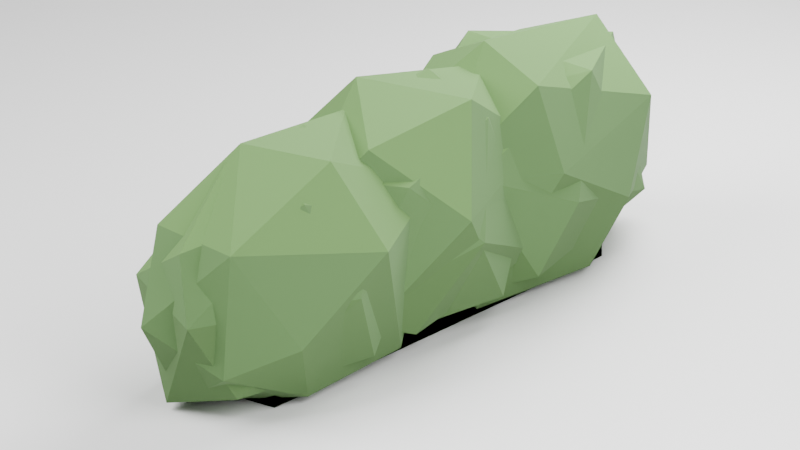 # Source: agentvillage-hedge.blend  (saved by Blender 5.2.45; exported with 4.5.12 LTS)
import bpy
from mathutils import Matrix  # noqa: F401  (used for matrix-valued properties, if any)

bpy.ops.wm.read_factory_settings(use_empty=True)
scene = bpy.context.scene
scene.name = 'Scene'

# ---- collections
col_collection = bpy.data.collections.new('Collection'); scene.collection.children.link(col_collection)
col_prop_hedge_a = bpy.data.collections.new('prop_hedge_a'); scene.collection.children.link(col_prop_hedge_a)
col_prop_hedge_b = bpy.data.collections.new('prop_hedge_b'); scene.collection.children.link(col_prop_hedge_b)

# ---- materials (node trees are filled in below, after node groups)
mat_studio = bpy.data.materials.new('Studio')
mat_studio.diffuse_color = (0.21, 0.25, 0.2, 1.0)
mat_foliage_hedge_mid = bpy.data.materials.new('foliage:hedge-mid')
mat_foliage_hedge_mid.diffuse_color = (0.08438, 0.1746, 0.05448, 1.0)
mat_foliage_hedge_new = bpy.data.materials.new('foliage:hedge-new')
mat_foliage_hedge_new.diffuse_color = (0.1095, 0.227, 0.06301, 1.0)
mat_foliage_hedge_shade = bpy.data.materials.new('foliage:hedge-shade')
mat_foliage_hedge_shade.diffuse_color = (0.06663, 0.1384, 0.03955, 1.0)

# ---- material node trees
mat_studio.use_nodes = True; mat_studio.node_tree.nodes.clear()
_N = mat_studio.node_tree.nodes; _L = mat_studio.node_tree.links
n0 = _N.new('ShaderNodeBsdfPrincipled'); n0.name = 'Principled BSDF'; n0.location = (-200, 100)
n0.inputs[10].default_value = 0.005
n1 = _N.new('ShaderNodeOutputMaterial'); n1.name = 'Material Output'; n1.location = (200, 100)
_L.new(n0.outputs[0], n1.inputs[0])
n1.is_active_output = True
mat_foliage_hedge_mid.use_nodes = True; mat_foliage_hedge_mid.node_tree.nodes.clear()
_N = mat_foliage_hedge_mid.node_tree.nodes; _L = mat_foliage_hedge_mid.node_tree.links
n0 = _N.new('ShaderNodeBsdfPrincipled'); n0.name = 'Principled BSDF'; n0.location = (-200, 100)
n0.inputs[0].default_value = (0.08438, 0.1746, 0.05448, 1.0)
n0.inputs[2].default_value = 0.93
n0.inputs[10].default_value = 0.005
n1 = _N.new('ShaderNodeOutputMaterial'); n1.name = 'Material Output'; n1.location = (200, 100)
_L.new(n0.outputs[0], n1.inputs[0])
n1.is_active_output = True
mat_foliage_hedge_new.use_nodes = True; mat_foliage_hedge_new.node_tree.nodes.clear()
_N = mat_foliage_hedge_new.node_tree.nodes; _L = mat_foliage_hedge_new.node_tree.links
n0 = _N.new('ShaderNodeBsdfPrincipled'); n0.name = 'Principled BSDF'; n0.location = (-200, 100)
n0.inputs[0].default_value = (0.1095, 0.227, 0.06301, 1.0)
n0.inputs[2].default_value = 0.93
n0.inputs[10].default_value = 0.005
n1 = _N.new('ShaderNodeOutputMaterial'); n1.name = 'Material Output'; n1.location = (200, 100)
_L.new(n0.outputs[0], n1.inputs[0])
n1.is_active_output = True
mat_foliage_hedge_shade.use_nodes = True; mat_foliage_hedge_shade.node_tree.nodes.clear()
_N = mat_foliage_hedge_shade.node_tree.nodes; _L = mat_foliage_hedge_shade.node_tree.links
n0 = _N.new('ShaderNodeBsdfPrincipled'); n0.name = 'Principled BSDF'; n0.location = (-200, 100)
n0.inputs[0].default_value = (0.06663, 0.1384, 0.03955, 1.0)
n0.inputs[2].default_value = 0.93
n0.inputs[10].default_value = 0.005
n1 = _N.new('ShaderNodeOutputMaterial'); n1.name = 'Material Output'; n1.location = (200, 100)
_L.new(n0.outputs[0], n1.inputs[0])
n1.is_active_output = True

# ---- world
world_world = bpy.data.worlds.new('World'); scene.world = world_world
world_world.use_nodes = True; world_world.node_tree.nodes.clear()
_N = world_world.node_tree.nodes; _L = world_world.node_tree.links
n0 = _N.new('ShaderNodeOutputWorld'); n0.name = 'World Output'; n0.location = (200, 100)
n1 = _N.new('ShaderNodeBackground'); n1.name = 'Background'; n1.location = (-200, 100)
n1.inputs[0].default_value = (0.05088, 0.05088, 0.05088, 1.0)
_L.new(n1.outputs[0], n0.inputs[0])
n0.is_active_output = True
world_world.color = (0.05088, 0.05088, 0.05088)
world_world.sun_shadow_jitter_overblur = 0.0

# ---- cameras
cam_camera_001 = bpy.data.cameras.new('Camera.001')
cam_camera_001.type = 'ORTHO'
cam_camera_001.ortho_scale = 1.55

# ---- lights
light_area = bpy.data.lights.new('Area', 'AREA')
light_area.energy = 150.0
light_area.size = 2.0
light_area.size_y = 1.0
light_area_001 = bpy.data.lights.new('Area.001', 'AREA')
light_area_001.energy = 60.0
light_area_001.size = 1.6
light_area_001.size_y = 1.0
light_area_002 = bpy.data.lights.new('Area.002', 'AREA')
light_area_002.energy = 100.0
light_area_002.size = 1.3
light_area_002.size_y = 1.0

# ---- meshes
me_plane = bpy.data.meshes.new('Plane')
me_plane.from_pydata([(-20.0, -20.0, 0.0), (20.0, -20.0, 0.0), (-20.0, 20.0, 0.0), (20.0, 20.0, 0.0)], [], [(0, 1, 3, 2)])
_uv = me_plane.uv_layers.new(name='UVMap')
_uv.uv.foreach_set('vector', [0.0, 0.0, 1.0, 0.0, 1.0, 1.0, 0.0, 1.0])
me_plane.materials.append(mat_studio)
me_plane.update()
me_cube_001 = bpy.data.meshes.new('Cube.001')
me_cube_001.from_pydata([(-0.5, -0.5, -0.5), (-0.5, -0.5, 0.5), (-0.5, 0.5, -0.5), (-0.5, 0.5, 0.5), (0.5, -0.5, -0.5), (0.5, -0.5, 0.5), (0.5, 0.5, -0.5), (0.5, 0.5, 0.5)], [], [(0, 1, 3, 2), (2, 3, 7, 6), (6, 7, 5, 4), (4, 5, 1, 0), (2, 6, 4, 0), (7, 3, 1, 5)])
_uv = me_cube_001.uv_layers.new(name='UVMap')
_uv.uv.foreach_set('vector', [0.375, 0.0, 0.625, 0.0, 0.625, 0.25, 0.375, 0.25, 0.375, 0.25, 0.625, 0.25, 0.625, 0.5, 0.375, 0.5, 0.375, 0.5, 0.625, 0.5, 0.625, 0.75, 0.375, 0.75, 0.375, 0.75, 0.625, 0.75, 0.625, 1.0, 0.375, 1.0, 0.125, 0.5, 0.375, 0.5, 0.375, 0.75, 0.125, 0.75, 0.625, 0.5, 0.875, 0.5, 0.875, 0.75, 0.625, 0.75])
me_cube_001.materials.append(mat_foliage_hedge_mid)
me_cube_001.update()
me_icosphere = bpy.data.meshes.new('Icosphere')
me_icosphere.from_pydata([(-0.7338, -0.0138, -1.0), (0.8971, 0.3909, -0.486), (0.6416, 0.7369, 0.1548), (0.964, -0.1801, -0.002842), (0.07475, -0.264, 0.9718), (-0.147, -0.4071, -1.0), (0.5545, -0.6293, -1.0), (0.7066, 0.1927, -1.0), (-0.324, 0.6518, -1.0), (0.4245, -0.8944, 0.08505), (-0.949, -0.4089, -0.5422), (-0.3084, -0.9558, -0.4047), (-0.8476, 0.6204, -0.1794), (0.1775, 0.9978, -0.6405), (-0.4914, -0.6787, 0.4055), (0.6664, -0.203, 0.6825), (-0.6573, -0.2114, 0.6867), (-0.6039, 0.4601, 0.5931), (-0.03845, 0.7268, 0.7046)], [], [(5, 0, 8), (5, 8, 7), (6, 7, 3), (1, 13, 2), (6, 3, 9), (0, 10, 12), (8, 12, 13), (9, 15, 4), (3, 2, 15), (15, 18, 4), (15, 2, 18), (18, 17, 4), (17, 16, 4), (16, 14, 4), (14, 9, 4), (1, 2, 3), (13, 18, 2), (13, 12, 18), (12, 17, 18), (12, 16, 17), (12, 10, 16), (10, 14, 16), (11, 9, 14), (9, 3, 15), (8, 0, 12), (10, 11, 14), (11, 6, 9), (3, 7, 1), (7, 13, 1), (7, 8, 13), (0, 5, 10), (5, 11, 10), (6, 5, 7), (5, 6, 11)])
me_icosphere.polygons.foreach_set('material_index', [2, 2, 2, 0, 0, 2, 2, 1, 0, 1, 1, 1, 1, 1, 1, 0, 0, 0, 1, 1, 0, 0, 0, 0, 2, 0, 2, 2, 2, 2, 2, 2, 2, 2])
_uv = me_icosphere.uv_layers.new(name='UVMap')
_uv.uv.foreach_set('vector', [0.7273, 0.0, 0.7919, 0.1119, 0.6786, 0.1132, 0.5455, 0.0, 0.6275, 0.1132, 0.5, 0.07873, 0.2297, 0.1391, 0.3875, 0.1162, 0.3379, 0.2703, 0.4261, 0.2067, 0.566, 0.193, 0.4889, 0.2853, 0.2297, 0.1391, 0.3379, 0.2703, 0.2004, 0.2828, 0.8445, 0.1119, 0.8805, 0.207, 0.7267, 0.2362, 0.6275, 0.1132, 0.7267, 0.2362, 0.566, 0.193, 0.2004, 0.2828, 0.2996, 0.3615, 0.2505, 0.4339, 0.3379, 0.2703, 0.4889, 0.2853, 0.4091, 0.3937, 0.4091, 0.3937, 0.5, 0.3937, 0.4545, 0.4724, 0.4091, 0.3937, 0.4889, 0.2853, 0.5, 0.3937, 0.6125, 0.3563, 0.7052, 0.3531, 0.6364, 0.4724, 0.7493, 0.3531, 0.8447, 0.3609, 0.8182, 0.4724, 0.04546, 0.3937, 0.04783, 0.3149, 0.1131, 0.4339, 0.04783, 0.3149, 0.2004, 0.2828, 0.1131, 0.4339, 0.4261, 0.2067, 0.4889, 0.2853, 0.3379, 0.2703, 0.566, 0.193, 0.6125, 0.3563, 0.4889, 0.2853, 0.566, 0.193, 0.7267, 0.2362, 0.6125, 0.3563, 0.7267, 0.2362, 0.7052, 0.3531, 0.6125, 0.3563, 0.7267, 0.2362, 0.8447, 0.3609, 0.7052, 0.3531, 0.7267, 0.2362, 0.8805, 0.207, 0.8447, 0.3609, 0.8805, 0.207, 0.9091, 0.3149, 0.8447, 0.3609, 0.09194, 0.2126, 0.2004, 0.2828, 0.04783, 0.3149, 0.2004, 0.2828, 0.3379, 0.2703, 0.2996, 0.3615, 0.6275, 0.1132, 0.8445, 0.1119, 0.7267, 0.2362, 0.8805, 0.207, 0.9846, 0.1842, 0.9091, 0.3149, 0.09194, 0.2126, 0.2297, 0.1391, 0.2004, 0.2828, 0.3379, 0.2703, 0.3875, 0.1162, 0.4261, 0.2067, 0.5, 0.07873, 0.566, 0.193, 0.4261, 0.2067, 0.5, 0.07873, 0.6275, 0.1132, 0.566, 0.193, 0.8445, 0.1119, 0.9447, 0.06171, 0.8805, 0.207, 0.9447, 0.06171, 0.9846, 0.1842, 0.8805, 0.207, 0.2892, 0.129, 0.3636, 0.0, 0.3875, 0.1162, 0.1462, 0.06171, 0.2297, 0.1391, 0.09194, 0.2126])
me_icosphere.materials.append(mat_foliage_hedge_mid)
me_icosphere.materials.append(mat_foliage_hedge_new)
me_icosphere.materials.append(mat_foliage_hedge_shade)
me_icosphere.update()
me_icosphere_001 = bpy.data.meshes.new('Icosphere.001')
me_icosphere_001.from_pydata([(0.3088, -0.07836, -1.0), (0.5066, -0.7082, -0.8747), (-0.2502, -0.7572, -1.0), (0.01194, 0.8001, -1.0), (0.8849, 0.301, -0.8352), (0.1391, -1.015, 0.1392), (-0.8321, -0.292, 0.4786), (0.4376, 0.8727, 0.1151), (-0.2532, -0.1703, 0.9994), (-0.868, -0.2417, -0.8499), (-0.6849, 0.2206, -1.0), (1.059, -0.0694, -0.003567), (-0.855, -0.618, -0.09054), (-0.9756, 0.317, -0.1811), (-0.3822, 0.9886, -0.2117), (0.5027, -0.5541, 0.716), (0.6555, 0.1897, 0.816), (-0.6484, 0.4362, 0.6653), (0.01483, 0.6966, 0.7472)], [], [(1, 0, 4), (0, 2, 10), (0, 10, 3), (1, 4, 11), (2, 1, 5), (3, 10, 14), (4, 3, 7), (1, 11, 5), (2, 5, 12), (9, 12, 13), (4, 7, 11), (6, 5, 8), (16, 18, 8), (16, 7, 18), (18, 17, 8), (17, 6, 8), (8, 5, 15), (15, 16, 8), (15, 11, 16), (11, 7, 16), (14, 18, 7), (14, 17, 18), (13, 6, 17), (13, 12, 6), (12, 5, 6), (5, 11, 15), (7, 3, 14), (14, 13, 17), (14, 10, 13), (10, 9, 13), (9, 2, 12), (0, 3, 4), (10, 2, 9), (2, 0, 1)])
me_icosphere_001.polygons.foreach_set('material_index', [2, 2, 2, 2, 2, 2, 2, 0, 0, 0, 0, 1, 1, 1, 1, 1, 1, 1, 1, 0, 0, 1, 0, 0, 0, 0, 0, 0, 2, 2, 2, 2, 2, 2])
_uv = me_icosphere_001.uv_layers.new(name='UVMap')
_uv.uv.foreach_set('vector', [0.224, 0.1575, 0.3541, 0.05173, 0.4105, 0.1575, 0.9091, 0.0, 0.9792, 0.1215, 0.8636, 0.07873, 0.7273, 0.0, 0.7532, 0.1125, 0.6071, 0.1344, 0.224, 0.1575, 0.4105, 0.1575, 0.3561, 0.259, 0.1117, 0.1215, 0.224, 0.1575, 0.1542, 0.2721, 0.5805, 0.1344, 0.7532, 0.1125, 0.6446, 0.2362, 0.4105, 0.1575, 0.5805, 0.1344, 0.5237, 0.2772, 0.224, 0.1575, 0.3561, 0.259, 0.1542, 0.2721, 0.1117, 0.1215, 0.1542, 0.2721, 0.04546, 0.2362, 0.8588, 0.1575, 0.9087, 0.2362, 0.7727, 0.2362, 0.4105, 0.1575, 0.5237, 0.2772, 0.3561, 0.259, 0.0, 0.3149, 0.1542, 0.2721, 0.06518, 0.4278, 0.4249, 0.3662, 0.5, 0.3937, 0.4545, 0.4724, 0.4249, 0.3662, 0.5237, 0.2772, 0.5, 0.3937, 0.6097, 0.361, 0.7067, 0.3505, 0.6364, 0.4724, 0.7478, 0.3505, 0.8656, 0.3149, 0.8439, 0.4278, 0.06518, 0.4278, 0.1542, 0.2721, 0.1364, 0.3937, 0.2537, 0.3479, 0.3182, 0.3937, 0.2727, 0.4724, 0.2537, 0.3479, 0.3561, 0.259, 0.3182, 0.3937, 0.3561, 0.259, 0.5237, 0.2772, 0.4249, 0.3662, 0.6446, 0.2362, 0.6097, 0.361, 0.5237, 0.2772, 0.6446, 0.2362, 0.7067, 0.3505, 0.6097, 0.361, 0.7727, 0.2362, 0.8656, 0.3149, 0.7067, 0.3505, 0.7727, 0.2362, 0.9087, 0.2362, 0.8656, 0.3149, 0.04546, 0.2362, 0.1542, 0.2721, 0.0, 0.3149, 0.1542, 0.2721, 0.3561, 0.259, 0.2537, 0.3479, 0.5237, 0.2772, 0.5805, 0.1344, 0.6446, 0.2362, 0.6446, 0.2362, 0.7727, 0.2362, 0.7067, 0.3505, 0.6446, 0.2362, 0.7532, 0.1125, 0.7727, 0.2362, 0.7532, 0.1125, 0.8588, 0.1575, 0.7727, 0.2362, 0.8588, 0.1575, 0.9792, 0.1215, 0.9087, 0.2362, 0.5275, 0.03104, 0.5805, 0.1344, 0.4105, 0.1575, 0.8636, 0.07873, 0.9792, 0.1215, 0.8588, 0.1575, 0.1117, 0.1215, 0.2015, 0.03415, 0.224, 0.1575])
me_icosphere_001.materials.append(mat_foliage_hedge_mid)
me_icosphere_001.materials.append(mat_foliage_hedge_new)
me_icosphere_001.materials.append(mat_foliage_hedge_shade)
me_icosphere_001.update()
me_icosphere_002 = bpy.data.meshes.new('Icosphere.002')
me_icosphere_002.from_pydata([(0.5434, -0.7117, -0.8539), (-0.2517, -0.7824, -1.0), (-0.0004473, 0.9864, -0.772), (0.859, 0.2019, -0.8633), (0.04824, -0.8709, 0.3384), (-0.6957, 0.7362, 0.1472), (0.4634, 0.9271, 0.064), (-0.06134, 0.2191, 0.8842), (0.4044, -0.009928, -1.0), (-0.1784, 0.0008155, -1.0), (-0.8684, -0.2024, -0.8751), (-0.4313, 0.6491, -1.0), (1.051, -0.02572, -0.2375), (0.3441, -0.9947, -0.1759), (-0.7622, -0.7037, -0.06554), (-0.9869, 0.2789, 0.129), (0.8196, 0.2258, 0.3401), (0.6804, -0.2511, 0.581), (-0.1317, -0.3715, 0.8383)], [], [(9, 8, 1), (0, 8, 3), (9, 11, 8), (0, 3, 12), (1, 0, 13), (2, 11, 5), (3, 2, 6), (0, 12, 13), (1, 13, 14), (10, 14, 15), (3, 6, 12), (4, 17, 18), (14, 4, 18), (5, 15, 7), (6, 5, 7), (17, 16, 7), (16, 6, 7), (7, 15, 18), (15, 14, 18), (18, 17, 7), (12, 6, 16), (2, 5, 6), (14, 13, 4), (13, 17, 4), (13, 12, 17), (12, 16, 17), (5, 11, 15), (11, 10, 15), (10, 1, 14), (8, 2, 3), (8, 11, 2), (9, 10, 11), (9, 1, 10), (1, 8, 0)])
me_icosphere_002.polygons.foreach_set('material_index', [2, 2, 2, 2, 2, 2, 2, 2, 2, 0, 0, 1, 1, 1, 1, 1, 1, 1, 0, 1, 0, 0, 0, 0, 0, 0, 0, 2, 2, 2, 2, 2, 2, 2])
_uv = me_icosphere_002.uv_layers.new(name='UVMap')
_uv.uv.foreach_set('vector', [0.1818, 0.0, 0.2273, 0.07873, 0.1073, 0.1291, 0.2298, 0.1575, 0.3621, 0.07873, 0.3957, 0.1575, 0.5455, 0.0, 0.5909, 0.07873, 0.5, 0.07873, 0.2298, 0.1575, 0.3957, 0.1575, 0.3599, 0.2362, 0.1073, 0.1291, 0.2298, 0.1575, 0.1847, 0.2362, 0.5888, 0.1725, 0.7044, 0.1178, 0.6972, 0.2911, 0.3957, 0.1575, 0.5888, 0.1725, 0.5254, 0.2801, 0.2298, 0.1575, 0.3599, 0.2362, 0.1847, 0.2362, 0.1073, 0.1291, 0.1847, 0.2362, 0.02118, 0.2782, 0.8529, 0.1575, 0.9218, 0.2636, 0.7942, 0.2734, 0.3957, 0.1575, 0.5254, 0.2801, 0.3599, 0.2362, 0.1431, 0.3149, 0.2953, 0.354, 0.2273, 0.3937, 0.02118, 0.2782, 0.1431, 0.3149, 0.08938, 0.3937, 0.6972, 0.2911, 0.7942, 0.2734, 0.807, 0.453, 0.5254, 0.2801, 0.6972, 0.2911, 0.6341, 0.4296, 0.4091, 0.3937, 0.4042, 0.3149, 0.4725, 0.4414, 0.4042, 0.3149, 0.5254, 0.2801, 0.4725, 0.4414, 0.807, 0.453, 0.7942, 0.2734, 0.8636, 0.3937, 0.7942, 0.2734, 0.9218, 0.2636, 0.8636, 0.3937, 0.2273, 0.3937, 0.2953, 0.354, 0.2727, 0.4724, 0.3599, 0.2362, 0.5254, 0.2801, 0.4042, 0.3149, 0.5888, 0.1725, 0.6972, 0.2911, 0.5254, 0.2801, 0.02118, 0.2782, 0.1847, 0.2362, 0.1431, 0.3149, 0.1847, 0.2362, 0.2953, 0.354, 0.1431, 0.3149, 0.1847, 0.2362, 0.3599, 0.2362, 0.2953, 0.354, 0.3599, 0.2362, 0.4042, 0.3149, 0.2953, 0.354, 0.6972, 0.2911, 0.7044, 0.1178, 0.7942, 0.2734, 0.7044, 0.1178, 0.8529, 0.1575, 0.7942, 0.2734, 0.8529, 0.1575, 0.9836, 0.1291, 0.9218, 0.2636, 0.5, 0.07873, 0.5888, 0.1725, 0.3957, 0.1575, 0.5, 0.07873, 0.5909, 0.07873, 0.5888, 0.1725, 0.7415, 0.02463, 0.8529, 0.1575, 0.7044, 0.1178, 0.8949, 0.02463, 0.9836, 0.1291, 0.8529, 0.1575, 0.1073, 0.1291, 0.2273, 0.07873, 0.2298, 0.1575])
me_icosphere_002.materials.append(mat_foliage_hedge_mid)
me_icosphere_002.materials.append(mat_foliage_hedge_new)
me_icosphere_002.materials.append(mat_foliage_hedge_shade)
me_icosphere_002.update()
me_cube_002 = bpy.data.meshes.new('Cube.002')
me_cube_002.from_pydata([(-0.5, -0.5, -0.5), (-0.5, -0.5, 0.5), (-0.5, 0.5, -0.5), (-0.5, 0.5, 0.5), (0.5, -0.5, -0.5), (0.5, -0.5, 0.5), (0.5, 0.5, -0.5), (0.5, 0.5, 0.5)], [], [(0, 1, 3, 2), (2, 3, 7, 6), (6, 7, 5, 4), (4, 5, 1, 0), (2, 6, 4, 0), (7, 3, 1, 5)])
_uv = me_cube_002.uv_layers.new(name='UVMap')
_uv.uv.foreach_set('vector', [0.375, 0.0, 0.625, 0.0, 0.625, 0.25, 0.375, 0.25, 0.375, 0.25, 0.625, 0.25, 0.625, 0.5, 0.375, 0.5, 0.375, 0.5, 0.625, 0.5, 0.625, 0.75, 0.375, 0.75, 0.375, 0.75, 0.625, 0.75, 0.625, 1.0, 0.375, 1.0, 0.125, 0.5, 0.375, 0.5, 0.375, 0.75, 0.125, 0.75, 0.625, 0.5, 0.875, 0.5, 0.875, 0.75, 0.625, 0.75])
me_cube_002.materials.append(mat_foliage_hedge_mid)
me_cube_002.update()
me_icosphere_003 = bpy.data.meshes.new('Icosphere.003')
me_icosphere_003.from_pydata([(0.3493, -0.03084, -1.0), (-0.5423, -0.768, -0.823), (-0.184, 0.672, -1.0), (0.1973, -0.9639, 0.0825), (-0.327, -0.1063, 0.8951), (0.08458, -0.7994, -1.0), (0.8494, -0.2871, -0.8475), (-0.5442, 0.0, -1.0), (1.049, -0.08415, -0.2822), (0.7134, -0.7217, 0.1446), (-1.032, -0.03264, -0.3811), (-0.683, -0.7856, -0.1465), (-0.6827, 0.7604, -0.5611), (0.6932, 0.682, -0.6026), (0.1129, 1.006, -0.6159), (-0.8769, 0.2446, 0.3386), (0.005751, -0.7143, 0.5635), (0.7113, 0.2376, 0.6018), (0.05239, 0.8332, 0.5144)], [], [(0, 5, 7), (0, 7, 2), (1, 5, 3), (6, 8, 9), (1, 3, 11), (2, 12, 14), (3, 9, 16), (11, 16, 4), (17, 18, 4), (18, 15, 4), (15, 11, 4), (16, 17, 4), (16, 9, 17), (8, 13, 17), (13, 18, 17), (14, 12, 18), (12, 15, 18), (10, 11, 15), (11, 3, 16), (8, 17, 9), (13, 14, 18), (12, 10, 15), (10, 1, 11), (3, 5, 9), (5, 6, 9), (6, 13, 8), (0, 14, 13), (0, 2, 14), (2, 7, 12), (7, 10, 12), (7, 1, 10), (7, 5, 1), (6, 0, 13), (0, 6, 5)])
me_icosphere_003.polygons.foreach_set('material_index', [2, 2, 2, 0, 0, 2, 0, 1, 1, 1, 1, 1, 1, 0, 0, 0, 0, 0, 0, 0, 0, 0, 2, 0, 2, 2, 2, 2, 2, 2, 2, 2, 2, 2])
_uv = me_icosphere_003.uv_layers.new(name='UVMap')
_uv.uv.foreach_set('vector', [0.9091, 0.0, 0.9545, 0.07873, 0.8636, 0.07873, 0.7273, 0.0, 0.7727, 0.07873, 0.6641, 0.1093, 0.09091, 0.1575, 0.1652, 0.1287, 0.1665, 0.2884, 0.3164, 0.1575, 0.3516, 0.2362, 0.2546, 0.2835, 0.09091, 0.1575, 0.1665, 0.2884, 0.03425, 0.2556, 0.6641, 0.1093, 0.6994, 0.2057, 0.57, 0.2, 0.1665, 0.2884, 0.2546, 0.2835, 0.2273, 0.3937, 0.03425, 0.2556, 0.1154, 0.3574, 0.06931, 0.435, 0.4199, 0.3495, 0.5637, 0.3399, 0.4545, 0.4724, 0.5637, 0.3399, 0.78, 0.3149, 0.6534, 0.4428, 0.78, 0.3149, 0.9433, 0.2556, 0.8308, 0.4195, 0.2273, 0.3937, 0.38, 0.3495, 0.2727, 0.4724, 0.2273, 0.3937, 0.2546, 0.2835, 0.38, 0.3495, 0.3516, 0.2362, 0.474, 0.1912, 0.38, 0.3495, 0.474, 0.1912, 0.5637, 0.3399, 0.38, 0.3495, 0.57, 0.2, 0.6994, 0.2057, 0.5637, 0.3399, 0.6994, 0.2057, 0.78, 0.3149, 0.5637, 0.3399, 0.8215, 0.2165, 0.9433, 0.2556, 0.78, 0.3149, 0.03425, 0.2556, 0.1665, 0.2884, 0.1154, 0.3574, 0.3516, 0.2362, 0.38, 0.3495, 0.2546, 0.2835, 0.474, 0.1912, 0.57, 0.2, 0.5637, 0.3399, 0.6994, 0.2057, 0.8215, 0.2165, 0.78, 0.3149, 0.8215, 0.2165, 0.9577, 0.1575, 0.9433, 0.2556, 0.1665, 0.2884, 0.1652, 0.1287, 0.2546, 0.2835, 0.1652, 0.1287, 0.3164, 0.1575, 0.2546, 0.2835, 0.3164, 0.1575, 0.474, 0.1912, 0.3516, 0.2362, 0.5212, 0.04207, 0.57, 0.2, 0.474, 0.1912, 0.5212, 0.04207, 0.6086, 0.1093, 0.57, 0.2, 0.6641, 0.1093, 0.7727, 0.07873, 0.6994, 0.2057, 0.7727, 0.07873, 0.8215, 0.2165, 0.6994, 0.2057, 0.8636, 0.07873, 0.9577, 0.1575, 0.8215, 0.2165, 0.8636, 0.07873, 0.9545, 0.07873, 0.9577, 0.1575, 0.3164, 0.1575, 0.3618, 0.05582, 0.474, 0.1912, 0.1989, 0.02954, 0.3164, 0.1575, 0.1652, 0.1287])
me_icosphere_003.materials.append(mat_foliage_hedge_mid)
me_icosphere_003.materials.append(mat_foliage_hedge_new)
me_icosphere_003.materials.append(mat_foliage_hedge_shade)
me_icosphere_003.update()
me_icosphere_004 = bpy.data.meshes.new('Icosphere.004')
me_icosphere_004.from_pydata([(-0.8522, 0.2244, -0.9013), (-0.004089, 0.9198, -0.8884), (0.8049, -0.3958, 0.3775), (0.03124, 0.2526, 0.9196), (0.8015, -0.3364, -0.8746), (0.4209, -0.005722, -1.0), (-0.4697, -0.5885, -1.0), (-0.3033, 0.1133, -1.0), (1.068, 0.05594, -0.2435), (0.5233, -0.8252, -0.6007), (-0.3329, -0.9545, -0.5122), (-0.6014, 0.8277, -0.2615), (-1.056, -0.04393, -0.3905), (0.741, 0.6707, -0.658), (0.0155, 0.9421, 0.2021), (0.2074, -0.8127, 0.5437), (0.6802, 0.3308, 0.5926), (-0.6638, -0.4873, 0.514), (-0.6932, 0.4033, 0.5651)], [], [(7, 5, 6), (0, 6, 12), (1, 0, 11), (4, 8, 9), (1, 11, 14), (16, 14, 3), (3, 14, 18), (18, 17, 3), (17, 15, 3), (15, 16, 3), (15, 2, 16), (8, 16, 2), (8, 13, 16), (13, 14, 16), (11, 18, 14), (12, 17, 18), (10, 15, 17), (9, 2, 15), (9, 8, 2), (13, 1, 14), (11, 12, 18), (11, 0, 12), (12, 10, 17), (12, 6, 10), (10, 9, 15), (4, 13, 8), (5, 1, 13), (5, 7, 1), (7, 0, 1), (7, 6, 0), (4, 5, 13), (6, 9, 10), (6, 5, 9), (5, 4, 9)])
me_icosphere_004.polygons.foreach_set('material_index', [2, 2, 2, 2, 0, 1, 1, 1, 1, 1, 1, 0, 0, 0, 0, 0, 0, 0, 0, 2, 0, 2, 0, 2, 0, 2, 2, 2, 2, 2, 2, 2, 2, 2])
_uv = me_icosphere_004.uv_layers.new(name='UVMap')
_uv.uv.foreach_set('vector', [0.1818, 0.0, 0.2273, 0.07873, 0.1364, 0.07873, 0.7791, 0.1575, 0.931, 0.1195, 0.8245, 0.2362, 0.5906, 0.1575, 0.7791, 0.1575, 0.6818, 0.2362, 0.3076, 0.1575, 0.3716, 0.2362, 0.2068, 0.2007, 0.5906, 0.1575, 0.6818, 0.2362, 0.5869, 0.2933, 0.4366, 0.346, 0.5869, 0.2933, 0.4745, 0.4378, 0.6164, 0.4378, 0.5869, 0.2933, 0.7272, 0.3441, 0.7609, 0.3441, 0.892, 0.3445, 0.8182, 0.4724, 0.01707, 0.3445, 0.1522, 0.3412, 0.09091, 0.4724, 0.1826, 0.3412, 0.3182, 0.3937, 0.2727, 0.4724, 0.1826, 0.3412, 0.2961, 0.3149, 0.3182, 0.3937, 0.3716, 0.2362, 0.4366, 0.346, 0.2961, 0.3149, 0.3716, 0.2362, 0.4681, 0.1809, 0.4366, 0.346, 0.4681, 0.1809, 0.5869, 0.2933, 0.4366, 0.346, 0.6818, 0.2362, 0.7272, 0.3441, 0.5869, 0.2933, 0.8245, 0.2362, 0.892, 0.3445, 0.7272, 0.3441, 0.09162, 0.2035, 0.1522, 0.3412, 0.01707, 0.3445, 0.2068, 0.2007, 0.2961, 0.3149, 0.1522, 0.3412, 0.2068, 0.2007, 0.3716, 0.2362, 0.2961, 0.3149, 0.4681, 0.1809, 0.5906, 0.1575, 0.5869, 0.2933, 0.6818, 0.2362, 0.8245, 0.2362, 0.7272, 0.3441, 0.6818, 0.2362, 0.7791, 0.1575, 0.8245, 0.2362, 0.8245, 0.2362, 0.9871, 0.1799, 0.892, 0.3445, 0.8245, 0.2362, 0.931, 0.1195, 0.9871, 0.1799, 0.09162, 0.2035, 0.2068, 0.2007, 0.1522, 0.3412, 0.3076, 0.1575, 0.4681, 0.1809, 0.3716, 0.2362, 0.5, 0.07873, 0.5906, 0.1575, 0.4681, 0.1809, 0.5, 0.07873, 0.5639, 0.032, 0.5906, 0.1575, 0.7385, 0.05371, 0.7791, 0.1575, 0.5906, 0.1575, 0.888, 0.03659, 0.931, 0.1195, 0.7791, 0.1575, 0.3076, 0.1575, 0.3628, 0.07873, 0.4681, 0.1809, 0.1364, 0.07873, 0.2068, 0.2007, 0.09162, 0.2035, 0.1364, 0.07873, 0.2273, 0.07873, 0.2068, 0.2007, 0.2273, 0.07873, 0.3076, 0.1575, 0.2068, 0.2007])
me_icosphere_004.materials.append(mat_foliage_hedge_mid)
me_icosphere_004.materials.append(mat_foliage_hedge_new)
me_icosphere_004.materials.append(mat_foliage_hedge_shade)
me_icosphere_004.update()
me_icosphere_005 = bpy.data.meshes.new('Icosphere.005')
me_icosphere_005.from_pydata([(-0.2616, -0.7008, -1.0), (-0.08644, 0.9019, -0.8179), (0.3702, 0.9645, 0.1731), (-0.1878, -0.2719, 0.9528), (0.6609, -0.2654, -1.0), (0.6521, 0.5, -0.9559), (-0.7907, -0.401, -0.8792), (-0.04949, 0.158, -1.0), (-0.7018, 0.2812, -1.0), (0.8604, -0.4387, -0.4973), (1.025, 0.158, 0.07779), (0.4688, -0.8317, -0.6405), (-0.3641, -0.9726, -0.2899), (-0.8869, 0.5785, -0.1405), (0.4934, -0.793, 0.3855), (-0.5852, -0.6956, 0.399), (-0.9937, -0.151, 0.155), (0.5376, 0.0, 0.8135), (-0.2008, 0.5939, 0.8247)], [], [(7, 4, 0), (7, 0, 8), (0, 11, 12), (1, 8, 13), (5, 1, 2), (6, 16, 13), (1, 13, 2), (5, 2, 10), (13, 16, 18), (10, 2, 17), (17, 18, 3), (17, 2, 18), (18, 16, 3), (16, 15, 3), (15, 14, 3), (3, 14, 17), (14, 10, 17), (2, 13, 18), (12, 14, 15), (11, 9, 14), (9, 10, 14), (8, 6, 13), (16, 12, 15), (16, 6, 12), (6, 0, 12), (12, 11, 14), (9, 4, 10), (4, 5, 10), (5, 7, 1), (7, 8, 1), (8, 0, 6), (4, 7, 5), (0, 4, 11), (4, 9, 11)])
me_icosphere_005.polygons.foreach_set('material_index', [2, 2, 2, 2, 2, 0, 0, 0, 0, 1, 1, 1, 1, 1, 1, 1, 1, 0, 0, 0, 0, 2, 0, 0, 2, 0, 2, 2, 2, 2, 2, 2, 2, 2])
_uv = me_icosphere_005.uv_layers.new(name='UVMap')
_uv.uv.foreach_set('vector', [0.1818, 0.0, 0.2273, 0.07873, 0.1121, 0.1208, 0.9091, 0.0, 0.9788, 0.1208, 0.8636, 0.07873, 0.1121, 0.1208, 0.2007, 0.1901, 0.08429, 0.2362, 0.6045, 0.1575, 0.7467, 0.1239, 0.7342, 0.2524, 0.4401, 0.1324, 0.6045, 0.1575, 0.5365, 0.2721, 0.8878, 0.1575, 0.8385, 0.2797, 0.7342, 0.2524, 0.6045, 0.1575, 0.7342, 0.2524, 0.5365, 0.2721, 0.4401, 0.1324, 0.5365, 0.2721, 0.3855, 0.277, 0.7342, 0.2524, 0.8385, 0.2797, 0.7727, 0.3937, 0.3855, 0.277, 0.5365, 0.2721, 0.4091, 0.3937, 0.4091, 0.3937, 0.5, 0.3937, 0.4545, 0.4724, 0.4091, 0.3937, 0.5365, 0.2721, 0.5, 0.3937, 0.7727, 0.3937, 0.8385, 0.2797, 0.8404, 0.4338, 0.8385, 0.2797, 0.9091, 0.3149, 0.8404, 0.4338, 0.03596, 0.3149, 0.217, 0.3149, 0.07853, 0.4168, 0.2534, 0.4389, 0.217, 0.3149, 0.3182, 0.3937, 0.217, 0.3149, 0.3855, 0.277, 0.3182, 0.3937, 0.5365, 0.2721, 0.7342, 0.2524, 0.6408, 0.3721, 0.08429, 0.2362, 0.217, 0.3149, 0.03596, 0.3149, 0.2007, 0.1901, 0.295, 0.1961, 0.217, 0.3149, 0.295, 0.1961, 0.3855, 0.277, 0.217, 0.3149, 0.7467, 0.1239, 0.8878, 0.1575, 0.7342, 0.2524, 0.8385, 0.2797, 0.9545, 0.2362, 0.9091, 0.3149, 0.8385, 0.2797, 0.8878, 0.1575, 0.9545, 0.2362, 0.8878, 0.1575, 0.9788, 0.1208, 0.9545, 0.2362, 0.08429, 0.2362, 0.2007, 0.1901, 0.217, 0.3149, 0.295, 0.1961, 0.3363, 0.1101, 0.3855, 0.277, 0.3363, 0.1101, 0.4401, 0.1324, 0.3855, 0.277, 0.469, 0.1324, 0.5584, 0.02244, 0.6045, 0.1575, 0.7143, 0.02244, 0.7467, 0.1239, 0.6045, 0.1575, 0.8636, 0.07873, 0.9788, 0.1208, 0.8878, 0.1575, 0.3363, 0.1101, 0.3636, 0.0, 0.4401, 0.1324, 0.1121, 0.1208, 0.2273, 0.07873, 0.2007, 0.1901, 0.2273, 0.07873, 0.295, 0.1961, 0.2007, 0.1901])
me_icosphere_005.materials.append(mat_foliage_hedge_mid)
me_icosphere_005.materials.append(mat_foliage_hedge_new)
me_icosphere_005.materials.append(mat_foliage_hedge_shade)
me_icosphere_005.update()

# ---- objects
ob_studio_floor = bpy.data.objects.new('Studio floor', me_plane)
ob_camera = bpy.data.objects.new('Camera', cam_camera_001)
ob_area = bpy.data.objects.new('Area', light_area)
ob_area_001 = bpy.data.objects.new('Area.001', light_area_001)
ob_area_002 = bpy.data.objects.new('Area.002', light_area_002)
ob_prop_hedge_a_shaded_core = bpy.data.objects.new('prop_hedge_a shaded core', me_cube_001)
ob_prop_hedge_a_leaf_mass_0 = bpy.data.objects.new('prop_hedge_a leaf mass 0', me_icosphere)
ob_prop_hedge_a_leaf_mass_1 = bpy.data.objects.new('prop_hedge_a leaf mass 1', me_icosphere_001)
ob_prop_hedge_a_leaf_mass_2 = bpy.data.objects.new('prop_hedge_a leaf mass 2', me_icosphere_002)
ob_prop_hedge_b_shaded_core = bpy.data.objects.new('prop_hedge_b shaded core', me_cube_002)
ob_prop_hedge_b_leaf_mass_0 = bpy.data.objects.new('prop_hedge_b leaf mass 0', me_icosphere_003)
ob_prop_hedge_b_leaf_mass_1 = bpy.data.objects.new('prop_hedge_b leaf mass 1', me_icosphere_004)
ob_prop_hedge_b_leaf_mass_2 = bpy.data.objects.new('prop_hedge_b leaf mass 2', me_icosphere_005)

# ---- transforms, parenting, visibility, modifiers, constraints
ob_studio_floor.location = (0.0, 0.0, -0.001)
ob_camera.location = (1.0, -1.25, 0.84)
ob_camera.rotation_euler = (1.19, 3.024e-08, 0.6747)
ob_area.location = (-1.3, -1.9, 2.2)
ob_area.rotation_euler = (0.8555, 1.365e-08, -0.6001)
ob_area_001.location = (1.6, -0.6, 1.3)
ob_area_001.rotation_euler = (0.9988, 6.062e-08, 1.212)
ob_area_002.location = (0.0, 1.4, 1.6)
ob_area_002.rotation_euler = (0.7854, 6.182e-08, 3.142)
ob_prop_hedge_a_shaded_core.location = (0.0, 0.0, 0.13)
ob_prop_hedge_a_shaded_core.scale = (0.19, 1.015, 0.26)
ob_prop_hedge_a_leaf_mass_0.location = (-0.005285, 0.35, 0.265)
ob_prop_hedge_a_leaf_mass_0.scale = (0.195, 0.38, 0.25)
ob_prop_hedge_a_leaf_mass_1.location = (-0.007677, -0.0, 0.265)
ob_prop_hedge_a_leaf_mass_1.scale = (0.195, 0.38, 0.25)
ob_prop_hedge_a_leaf_mass_2.location = (-0.01258, -0.35, 0.265)
ob_prop_hedge_a_leaf_mass_2.scale = (0.195, 0.38, 0.25)
ob_prop_hedge_b_shaded_core.location = (0.0, 0.0, 0.13)
ob_prop_hedge_b_shaded_core.scale = (0.19, 1.015, 0.26)
ob_prop_hedge_b_leaf_mass_0.location = (-0.01463, 0.35, 0.265)
ob_prop_hedge_b_leaf_mass_0.scale = (0.195, 0.38, 0.25)
ob_prop_hedge_b_leaf_mass_1.location = (-0.01376, -0.0, 0.265)
ob_prop_hedge_b_leaf_mass_1.scale = (0.195, 0.38, 0.25)
ob_prop_hedge_b_leaf_mass_2.location = (0.003382, -0.35, 0.265)
ob_prop_hedge_b_leaf_mass_2.scale = (0.195, 0.38, 0.25)

# ---- collection membership
col_collection.objects.link(ob_studio_floor)
col_collection.objects.link(ob_camera)
col_collection.objects.link(ob_area)
col_collection.objects.link(ob_area_001)
col_collection.objects.link(ob_area_002)
col_prop_hedge_a.objects.link(ob_prop_hedge_a_shaded_core)
col_prop_hedge_a.objects.link(ob_prop_hedge_a_leaf_mass_0)
col_prop_hedge_a.objects.link(ob_prop_hedge_a_leaf_mass_1)
col_prop_hedge_a.objects.link(ob_prop_hedge_a_leaf_mass_2)
col_prop_hedge_b.objects.link(ob_prop_hedge_b_shaded_core)
col_prop_hedge_b.objects.link(ob_prop_hedge_b_leaf_mass_0)
col_prop_hedge_b.objects.link(ob_prop_hedge_b_leaf_mass_1)
col_prop_hedge_b.objects.link(ob_prop_hedge_b_leaf_mass_2)

# ---- scene / render settings (as saved in the file)
scene.camera = ob_camera
scene.frame_start = 1; scene.frame_end = 250; scene.frame_set(1)
scene.render.engine = 'BLENDER_EEVEE_NEXT'
scene.render.bake_bias = 0.0
scene.render.bake_samples = 0
scene.render.compositor_device = 'GPU'
scene.eevee.use_volume_custom_range = False
scene.eevee.fast_gi_thickness_near = 0.1
scene.eevee.fast_gi_thickness_far = 0.0
scene.eevee.ray_tracing_options.screen_trace_thickness = 0.1
bpy.context.view_layer.update()
